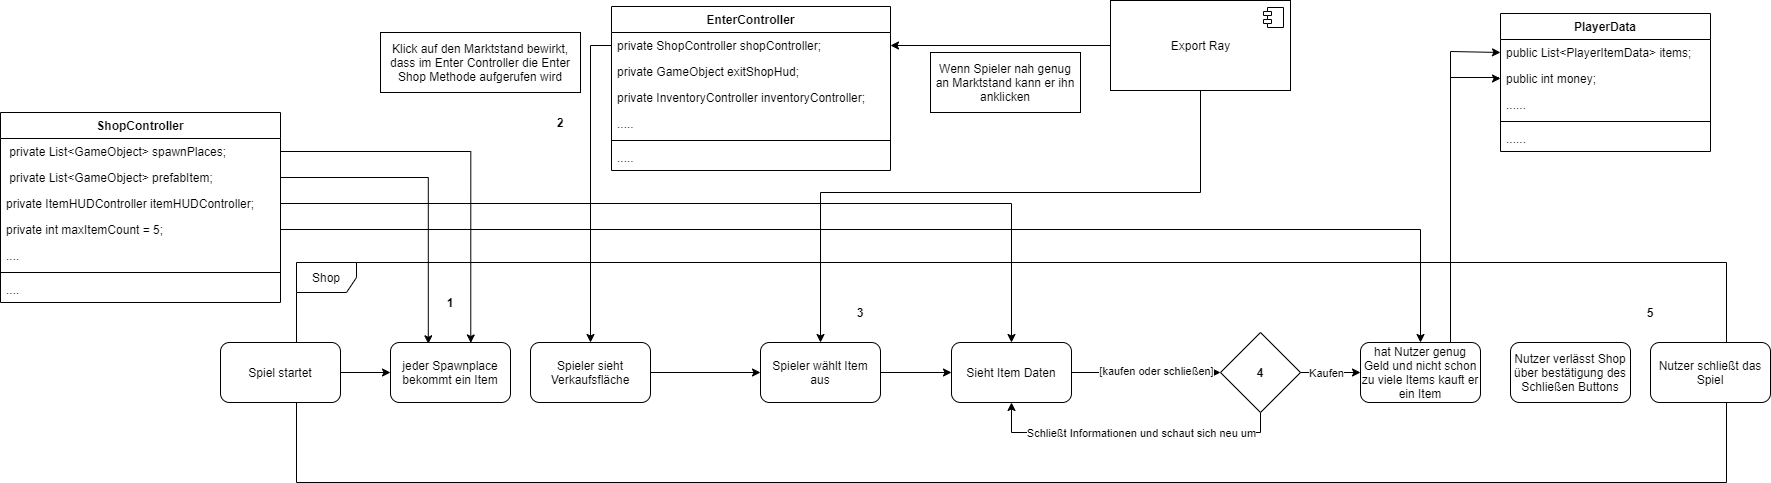

The diagram above was exported from draw.io. Its source (the exported page's mxGraphModel, read from the mxfile embedded in the PNG):
<mxGraphModel dx="1360" dy="777" grid="1" gridSize="10" guides="1" tooltips="1" connect="1" arrows="1" fold="1" page="1" pageScale="1" pageWidth="827" pageHeight="1169" math="0" shadow="0">
  <root>
    <mxCell id="0" />
    <mxCell id="1" parent="0" />
    <mxCell id="z-DNHQGVYwm18KrrVJuu-1" value="ShopController" style="swimlane;fontStyle=1;align=center;verticalAlign=top;childLayout=stackLayout;horizontal=1;startSize=26;horizontalStack=0;resizeParent=1;resizeParentMax=0;resizeLast=0;collapsible=1;marginBottom=0;" vertex="1" parent="1">
      <mxGeometry x="30" y="172" width="280" height="190" as="geometry" />
    </mxCell>
    <mxCell id="z-DNHQGVYwm18KrrVJuu-2" value=" private List&lt;GameObject&gt; spawnPlaces;" style="text;strokeColor=none;fillColor=none;align=left;verticalAlign=top;spacingLeft=4;spacingRight=4;overflow=hidden;rotatable=0;points=[[0,0.5],[1,0.5]];portConstraint=eastwest;" vertex="1" parent="z-DNHQGVYwm18KrrVJuu-1">
      <mxGeometry y="26" width="280" height="26" as="geometry" />
    </mxCell>
    <mxCell id="z-DNHQGVYwm18KrrVJuu-3" value=" private List&lt;GameObject&gt; prefabItem;" style="text;strokeColor=none;fillColor=none;align=left;verticalAlign=top;spacingLeft=4;spacingRight=4;overflow=hidden;rotatable=0;points=[[0,0.5],[1,0.5]];portConstraint=eastwest;" vertex="1" parent="z-DNHQGVYwm18KrrVJuu-1">
      <mxGeometry y="52" width="280" height="26" as="geometry" />
    </mxCell>
    <mxCell id="z-DNHQGVYwm18KrrVJuu-4" value="private ItemHUDController itemHUDController;" style="text;strokeColor=none;fillColor=none;align=left;verticalAlign=top;spacingLeft=4;spacingRight=4;overflow=hidden;rotatable=0;points=[[0,0.5],[1,0.5]];portConstraint=eastwest;" vertex="1" parent="z-DNHQGVYwm18KrrVJuu-1">
      <mxGeometry y="78" width="280" height="26" as="geometry" />
    </mxCell>
    <mxCell id="z-DNHQGVYwm18KrrVJuu-5" value="private int maxItemCount = 5;" style="text;strokeColor=none;fillColor=none;align=left;verticalAlign=top;spacingLeft=4;spacingRight=4;overflow=hidden;rotatable=0;points=[[0,0.5],[1,0.5]];portConstraint=eastwest;" vertex="1" parent="z-DNHQGVYwm18KrrVJuu-1">
      <mxGeometry y="104" width="280" height="26" as="geometry" />
    </mxCell>
    <mxCell id="z-DNHQGVYwm18KrrVJuu-6" value="...." style="text;strokeColor=none;fillColor=none;align=left;verticalAlign=top;spacingLeft=4;spacingRight=4;overflow=hidden;rotatable=0;points=[[0,0.5],[1,0.5]];portConstraint=eastwest;" vertex="1" parent="z-DNHQGVYwm18KrrVJuu-1">
      <mxGeometry y="130" width="280" height="26" as="geometry" />
    </mxCell>
    <mxCell id="z-DNHQGVYwm18KrrVJuu-7" value="" style="line;strokeWidth=1;fillColor=none;align=left;verticalAlign=middle;spacingTop=-1;spacingLeft=3;spacingRight=3;rotatable=0;labelPosition=right;points=[];portConstraint=eastwest;" vertex="1" parent="z-DNHQGVYwm18KrrVJuu-1">
      <mxGeometry y="156" width="280" height="8" as="geometry" />
    </mxCell>
    <mxCell id="z-DNHQGVYwm18KrrVJuu-8" value="...." style="text;strokeColor=none;fillColor=none;align=left;verticalAlign=top;spacingLeft=4;spacingRight=4;overflow=hidden;rotatable=0;points=[[0,0.5],[1,0.5]];portConstraint=eastwest;" vertex="1" parent="z-DNHQGVYwm18KrrVJuu-1">
      <mxGeometry y="164" width="280" height="26" as="geometry" />
    </mxCell>
    <mxCell id="z-DNHQGVYwm18KrrVJuu-9" value="EnterController" style="swimlane;fontStyle=1;align=center;verticalAlign=top;childLayout=stackLayout;horizontal=1;startSize=26;horizontalStack=0;resizeParent=1;resizeParentMax=0;resizeLast=0;collapsible=1;marginBottom=0;" vertex="1" parent="1">
      <mxGeometry x="641" y="66" width="279" height="164" as="geometry" />
    </mxCell>
    <mxCell id="z-DNHQGVYwm18KrrVJuu-10" value="private ShopController shopController;" style="text;strokeColor=none;fillColor=none;align=left;verticalAlign=top;spacingLeft=4;spacingRight=4;overflow=hidden;rotatable=0;points=[[0,0.5],[1,0.5]];portConstraint=eastwest;" vertex="1" parent="z-DNHQGVYwm18KrrVJuu-9">
      <mxGeometry y="26" width="279" height="26" as="geometry" />
    </mxCell>
    <mxCell id="z-DNHQGVYwm18KrrVJuu-11" value="private GameObject exitShopHud;" style="text;strokeColor=none;fillColor=none;align=left;verticalAlign=top;spacingLeft=4;spacingRight=4;overflow=hidden;rotatable=0;points=[[0,0.5],[1,0.5]];portConstraint=eastwest;" vertex="1" parent="z-DNHQGVYwm18KrrVJuu-9">
      <mxGeometry y="52" width="279" height="26" as="geometry" />
    </mxCell>
    <mxCell id="z-DNHQGVYwm18KrrVJuu-12" value="private InventoryController inventoryController;" style="text;strokeColor=none;fillColor=none;align=left;verticalAlign=top;spacingLeft=4;spacingRight=4;overflow=hidden;rotatable=0;points=[[0,0.5],[1,0.5]];portConstraint=eastwest;" vertex="1" parent="z-DNHQGVYwm18KrrVJuu-9">
      <mxGeometry y="78" width="279" height="26" as="geometry" />
    </mxCell>
    <mxCell id="z-DNHQGVYwm18KrrVJuu-13" value="....." style="text;strokeColor=none;fillColor=none;align=left;verticalAlign=top;spacingLeft=4;spacingRight=4;overflow=hidden;rotatable=0;points=[[0,0.5],[1,0.5]];portConstraint=eastwest;" vertex="1" parent="z-DNHQGVYwm18KrrVJuu-9">
      <mxGeometry y="104" width="279" height="26" as="geometry" />
    </mxCell>
    <mxCell id="z-DNHQGVYwm18KrrVJuu-14" value="" style="line;strokeWidth=1;fillColor=none;align=left;verticalAlign=middle;spacingTop=-1;spacingLeft=3;spacingRight=3;rotatable=0;labelPosition=right;points=[];portConstraint=eastwest;" vertex="1" parent="z-DNHQGVYwm18KrrVJuu-9">
      <mxGeometry y="130" width="279" height="8" as="geometry" />
    </mxCell>
    <mxCell id="z-DNHQGVYwm18KrrVJuu-15" value="....." style="text;strokeColor=none;fillColor=none;align=left;verticalAlign=top;spacingLeft=4;spacingRight=4;overflow=hidden;rotatable=0;points=[[0,0.5],[1,0.5]];portConstraint=eastwest;" vertex="1" parent="z-DNHQGVYwm18KrrVJuu-9">
      <mxGeometry y="138" width="279" height="26" as="geometry" />
    </mxCell>
    <mxCell id="z-DNHQGVYwm18KrrVJuu-16" style="edgeStyle=orthogonalEdgeStyle;rounded=0;orthogonalLoop=1;jettySize=auto;html=1;entryX=1;entryY=0.5;entryDx=0;entryDy=0;" edge="1" parent="1" source="z-DNHQGVYwm18KrrVJuu-18" target="z-DNHQGVYwm18KrrVJuu-10">
      <mxGeometry relative="1" as="geometry" />
    </mxCell>
    <mxCell id="z-DNHQGVYwm18KrrVJuu-17" style="edgeStyle=orthogonalEdgeStyle;rounded=0;orthogonalLoop=1;jettySize=auto;html=1;exitX=0.5;exitY=1;exitDx=0;exitDy=0;" edge="1" parent="1" source="z-DNHQGVYwm18KrrVJuu-18" target="z-DNHQGVYwm18KrrVJuu-31">
      <mxGeometry relative="1" as="geometry">
        <Array as="points">
          <mxPoint x="1230" y="252" />
          <mxPoint x="850" y="252" />
        </Array>
      </mxGeometry>
    </mxCell>
    <mxCell id="z-DNHQGVYwm18KrrVJuu-18" value="Export Ray" style="html=1;dropTarget=0;" vertex="1" parent="1">
      <mxGeometry x="1140" y="60" width="180" height="90" as="geometry" />
    </mxCell>
    <mxCell id="z-DNHQGVYwm18KrrVJuu-19" value="" style="shape=module;jettyWidth=8;jettyHeight=4;" vertex="1" parent="z-DNHQGVYwm18KrrVJuu-18">
      <mxGeometry x="1" width="20" height="20" relative="1" as="geometry">
        <mxPoint x="-27" y="7" as="offset" />
      </mxGeometry>
    </mxCell>
    <mxCell id="z-DNHQGVYwm18KrrVJuu-20" value="Shop" style="shape=umlFrame;whiteSpace=wrap;html=1;" vertex="1" parent="1">
      <mxGeometry x="326" y="322" width="1430" height="220" as="geometry" />
    </mxCell>
    <mxCell id="z-DNHQGVYwm18KrrVJuu-21" style="edgeStyle=orthogonalEdgeStyle;rounded=0;orthogonalLoop=1;jettySize=auto;html=1;" edge="1" parent="1" source="z-DNHQGVYwm18KrrVJuu-22" target="z-DNHQGVYwm18KrrVJuu-23">
      <mxGeometry relative="1" as="geometry" />
    </mxCell>
    <mxCell id="z-DNHQGVYwm18KrrVJuu-22" value="Spiel startet" style="rounded=1;whiteSpace=wrap;html=1;" vertex="1" parent="1">
      <mxGeometry x="250" y="402" width="120" height="60" as="geometry" />
    </mxCell>
    <mxCell id="z-DNHQGVYwm18KrrVJuu-23" value="jeder Spawnplace bekommt ein Item" style="rounded=1;whiteSpace=wrap;html=1;" vertex="1" parent="1">
      <mxGeometry x="420" y="402" width="120" height="60" as="geometry" />
    </mxCell>
    <mxCell id="z-DNHQGVYwm18KrrVJuu-24" style="edgeStyle=orthogonalEdgeStyle;rounded=0;orthogonalLoop=1;jettySize=auto;html=1;exitX=1;exitY=0.5;exitDx=0;exitDy=0;entryX=0.669;entryY=0.008;entryDx=0;entryDy=0;entryPerimeter=0;" edge="1" parent="1" source="z-DNHQGVYwm18KrrVJuu-2" target="z-DNHQGVYwm18KrrVJuu-23">
      <mxGeometry relative="1" as="geometry" />
    </mxCell>
    <mxCell id="z-DNHQGVYwm18KrrVJuu-25" style="edgeStyle=orthogonalEdgeStyle;rounded=0;orthogonalLoop=1;jettySize=auto;html=1;exitX=1;exitY=0.5;exitDx=0;exitDy=0;entryX=0.315;entryY=0.022;entryDx=0;entryDy=0;entryPerimeter=0;" edge="1" parent="1" source="z-DNHQGVYwm18KrrVJuu-3" target="z-DNHQGVYwm18KrrVJuu-23">
      <mxGeometry relative="1" as="geometry" />
    </mxCell>
    <mxCell id="z-DNHQGVYwm18KrrVJuu-26" style="edgeStyle=orthogonalEdgeStyle;rounded=0;orthogonalLoop=1;jettySize=auto;html=1;" edge="1" parent="1" source="z-DNHQGVYwm18KrrVJuu-27" target="z-DNHQGVYwm18KrrVJuu-31">
      <mxGeometry relative="1" as="geometry" />
    </mxCell>
    <mxCell id="z-DNHQGVYwm18KrrVJuu-27" value="Spieler sieht Verkaufsfläche" style="rounded=1;whiteSpace=wrap;html=1;" vertex="1" parent="1">
      <mxGeometry x="560" y="402" width="120" height="60" as="geometry" />
    </mxCell>
    <mxCell id="z-DNHQGVYwm18KrrVJuu-28" value="Wenn Spieler nah genug an Marktstand kann er ihn anklicken" style="rounded=0;whiteSpace=wrap;html=1;" vertex="1" parent="1">
      <mxGeometry x="960" y="112" width="150" height="60" as="geometry" />
    </mxCell>
    <mxCell id="z-DNHQGVYwm18KrrVJuu-29" value="Klick auf den Marktstand bewirkt, dass im Enter Controller die Enter Shop Methode aufgerufen wird" style="rounded=0;whiteSpace=wrap;html=1;" vertex="1" parent="1">
      <mxGeometry x="410" y="92" width="200" height="60" as="geometry" />
    </mxCell>
    <mxCell id="z-DNHQGVYwm18KrrVJuu-30" style="edgeStyle=orthogonalEdgeStyle;rounded=0;orthogonalLoop=1;jettySize=auto;html=1;" edge="1" parent="1" source="z-DNHQGVYwm18KrrVJuu-31" target="z-DNHQGVYwm18KrrVJuu-35">
      <mxGeometry relative="1" as="geometry" />
    </mxCell>
    <mxCell id="z-DNHQGVYwm18KrrVJuu-31" value="Spieler wählt Item aus" style="rounded=1;whiteSpace=wrap;html=1;" vertex="1" parent="1">
      <mxGeometry x="790" y="402" width="120" height="60" as="geometry" />
    </mxCell>
    <mxCell id="z-DNHQGVYwm18KrrVJuu-32" style="edgeStyle=orthogonalEdgeStyle;rounded=0;orthogonalLoop=1;jettySize=auto;html=1;" edge="1" parent="1" source="z-DNHQGVYwm18KrrVJuu-10" target="z-DNHQGVYwm18KrrVJuu-27">
      <mxGeometry relative="1" as="geometry" />
    </mxCell>
    <mxCell id="z-DNHQGVYwm18KrrVJuu-33" style="edgeStyle=orthogonalEdgeStyle;rounded=0;orthogonalLoop=1;jettySize=auto;html=1;" edge="1" parent="1" source="z-DNHQGVYwm18KrrVJuu-35" target="z-DNHQGVYwm18KrrVJuu-41">
      <mxGeometry relative="1" as="geometry" />
    </mxCell>
    <mxCell id="z-DNHQGVYwm18KrrVJuu-34" value="[kaufen oder schließen]" style="edgeLabel;html=1;align=center;verticalAlign=middle;resizable=0;points=[];" vertex="1" connectable="0" parent="z-DNHQGVYwm18KrrVJuu-33">
      <mxGeometry x="0.1304" y="2" relative="1" as="geometry">
        <mxPoint as="offset" />
      </mxGeometry>
    </mxCell>
    <mxCell id="z-DNHQGVYwm18KrrVJuu-35" value="Sieht Item Daten" style="rounded=1;whiteSpace=wrap;html=1;" vertex="1" parent="1">
      <mxGeometry x="981" y="402" width="120" height="60" as="geometry" />
    </mxCell>
    <mxCell id="z-DNHQGVYwm18KrrVJuu-36" style="edgeStyle=orthogonalEdgeStyle;rounded=0;orthogonalLoop=1;jettySize=auto;html=1;" edge="1" parent="1" source="z-DNHQGVYwm18KrrVJuu-4" target="z-DNHQGVYwm18KrrVJuu-35">
      <mxGeometry relative="1" as="geometry" />
    </mxCell>
    <mxCell id="z-DNHQGVYwm18KrrVJuu-37" style="edgeStyle=orthogonalEdgeStyle;rounded=0;orthogonalLoop=1;jettySize=auto;html=1;" edge="1" parent="1" source="z-DNHQGVYwm18KrrVJuu-41" target="z-DNHQGVYwm18KrrVJuu-44">
      <mxGeometry relative="1" as="geometry">
        <Array as="points">
          <mxPoint x="1350" y="432" />
          <mxPoint x="1350" y="432" />
        </Array>
      </mxGeometry>
    </mxCell>
    <mxCell id="z-DNHQGVYwm18KrrVJuu-38" value="Kaufen" style="edgeLabel;html=1;align=center;verticalAlign=middle;resizable=0;points=[];" vertex="1" connectable="0" parent="z-DNHQGVYwm18KrrVJuu-37">
      <mxGeometry x="-0.1688" relative="1" as="geometry">
        <mxPoint as="offset" />
      </mxGeometry>
    </mxCell>
    <mxCell id="z-DNHQGVYwm18KrrVJuu-39" style="edgeStyle=orthogonalEdgeStyle;rounded=0;orthogonalLoop=1;jettySize=auto;html=1;entryX=0.5;entryY=1;entryDx=0;entryDy=0;" edge="1" parent="1" source="z-DNHQGVYwm18KrrVJuu-41" target="z-DNHQGVYwm18KrrVJuu-35">
      <mxGeometry relative="1" as="geometry">
        <mxPoint x="1300" y="642" as="targetPoint" />
        <Array as="points">
          <mxPoint x="1290" y="492" />
          <mxPoint x="1041" y="492" />
        </Array>
      </mxGeometry>
    </mxCell>
    <mxCell id="z-DNHQGVYwm18KrrVJuu-40" value="Schließt Informationen und schaut sich neu um" style="edgeLabel;html=1;align=center;verticalAlign=middle;resizable=0;points=[];" vertex="1" connectable="0" parent="z-DNHQGVYwm18KrrVJuu-39">
      <mxGeometry x="0.0627" relative="1" as="geometry">
        <mxPoint x="19" as="offset" />
      </mxGeometry>
    </mxCell>
    <mxCell id="z-DNHQGVYwm18KrrVJuu-41" value="" style="rhombus;whiteSpace=wrap;html=1;" vertex="1" parent="1">
      <mxGeometry x="1250" y="392" width="80" height="80" as="geometry" />
    </mxCell>
    <mxCell id="z-DNHQGVYwm18KrrVJuu-42" style="edgeStyle=orthogonalEdgeStyle;rounded=0;orthogonalLoop=1;jettySize=auto;html=1;entryX=0;entryY=0.5;entryDx=0;entryDy=0;" edge="1" parent="1" source="z-DNHQGVYwm18KrrVJuu-44" target="z-DNHQGVYwm18KrrVJuu-49">
      <mxGeometry relative="1" as="geometry">
        <Array as="points">
          <mxPoint x="1480" y="111" />
        </Array>
      </mxGeometry>
    </mxCell>
    <mxCell id="z-DNHQGVYwm18KrrVJuu-43" style="edgeStyle=orthogonalEdgeStyle;rounded=0;orthogonalLoop=1;jettySize=auto;html=1;entryX=0;entryY=0.5;entryDx=0;entryDy=0;" edge="1" parent="1" source="z-DNHQGVYwm18KrrVJuu-44" target="z-DNHQGVYwm18KrrVJuu-50">
      <mxGeometry relative="1" as="geometry">
        <mxPoint x="1540" y="138" as="targetPoint" />
        <Array as="points">
          <mxPoint x="1480" y="137" />
          <mxPoint x="1528" y="137" />
          <mxPoint x="1528" y="138" />
        </Array>
      </mxGeometry>
    </mxCell>
    <mxCell id="z-DNHQGVYwm18KrrVJuu-44" value="hat Nutzer genug Geld und nicht schon zu viele Items kauft er ein Item" style="rounded=1;whiteSpace=wrap;html=1;" vertex="1" parent="1">
      <mxGeometry x="1390" y="402" width="120" height="60" as="geometry" />
    </mxCell>
    <mxCell id="z-DNHQGVYwm18KrrVJuu-45" style="edgeStyle=orthogonalEdgeStyle;rounded=0;orthogonalLoop=1;jettySize=auto;html=1;entryX=0.5;entryY=0;entryDx=0;entryDy=0;" edge="1" parent="1" source="z-DNHQGVYwm18KrrVJuu-5" target="z-DNHQGVYwm18KrrVJuu-44">
      <mxGeometry relative="1" as="geometry" />
    </mxCell>
    <mxCell id="z-DNHQGVYwm18KrrVJuu-46" value="Nutzer verlässt Shop über bestätigung des Schließen Buttons" style="rounded=1;whiteSpace=wrap;html=1;" vertex="1" parent="1">
      <mxGeometry x="1540" y="402" width="120" height="60" as="geometry" />
    </mxCell>
    <mxCell id="z-DNHQGVYwm18KrrVJuu-47" value="Nutzer schließt das Spiel" style="rounded=1;whiteSpace=wrap;html=1;" vertex="1" parent="1">
      <mxGeometry x="1680" y="402" width="120" height="60" as="geometry" />
    </mxCell>
    <mxCell id="z-DNHQGVYwm18KrrVJuu-48" value="PlayerData" style="swimlane;fontStyle=1;align=center;verticalAlign=top;childLayout=stackLayout;horizontal=1;startSize=26;horizontalStack=0;resizeParent=1;resizeParentMax=0;resizeLast=0;collapsible=1;marginBottom=0;" vertex="1" parent="1">
      <mxGeometry x="1530" y="73" width="210" height="138" as="geometry" />
    </mxCell>
    <mxCell id="z-DNHQGVYwm18KrrVJuu-49" value="public List&lt;PlayerItemData&gt; items;" style="text;strokeColor=none;fillColor=none;align=left;verticalAlign=top;spacingLeft=4;spacingRight=4;overflow=hidden;rotatable=0;points=[[0,0.5],[1,0.5]];portConstraint=eastwest;" vertex="1" parent="z-DNHQGVYwm18KrrVJuu-48">
      <mxGeometry y="26" width="210" height="26" as="geometry" />
    </mxCell>
    <mxCell id="z-DNHQGVYwm18KrrVJuu-50" value="public int money;" style="text;strokeColor=none;fillColor=none;align=left;verticalAlign=top;spacingLeft=4;spacingRight=4;overflow=hidden;rotatable=0;points=[[0,0.5],[1,0.5]];portConstraint=eastwest;" vertex="1" parent="z-DNHQGVYwm18KrrVJuu-48">
      <mxGeometry y="52" width="210" height="26" as="geometry" />
    </mxCell>
    <mxCell id="z-DNHQGVYwm18KrrVJuu-51" value="......" style="text;strokeColor=none;fillColor=none;align=left;verticalAlign=top;spacingLeft=4;spacingRight=4;overflow=hidden;rotatable=0;points=[[0,0.5],[1,0.5]];portConstraint=eastwest;" vertex="1" parent="z-DNHQGVYwm18KrrVJuu-48">
      <mxGeometry y="78" width="210" height="26" as="geometry" />
    </mxCell>
    <mxCell id="z-DNHQGVYwm18KrrVJuu-52" value="" style="line;strokeWidth=1;fillColor=none;align=left;verticalAlign=middle;spacingTop=-1;spacingLeft=3;spacingRight=3;rotatable=0;labelPosition=right;points=[];portConstraint=eastwest;" vertex="1" parent="z-DNHQGVYwm18KrrVJuu-48">
      <mxGeometry y="104" width="210" height="8" as="geometry" />
    </mxCell>
    <mxCell id="z-DNHQGVYwm18KrrVJuu-53" value="......" style="text;strokeColor=none;fillColor=none;align=left;verticalAlign=top;spacingLeft=4;spacingRight=4;overflow=hidden;rotatable=0;points=[[0,0.5],[1,0.5]];portConstraint=eastwest;" vertex="1" parent="z-DNHQGVYwm18KrrVJuu-48">
      <mxGeometry y="112" width="210" height="26" as="geometry" />
    </mxCell>
    <mxCell id="z-DNHQGVYwm18KrrVJuu-54" value="&lt;b&gt;1&lt;/b&gt;" style="text;html=1;strokeColor=none;fillColor=none;align=center;verticalAlign=middle;whiteSpace=wrap;rounded=0;sketch=0;" vertex="1" parent="1">
      <mxGeometry x="460" y="352" width="40" height="20" as="geometry" />
    </mxCell>
    <mxCell id="z-DNHQGVYwm18KrrVJuu-55" value="&lt;b&gt;2&lt;/b&gt;" style="text;html=1;strokeColor=none;fillColor=none;align=center;verticalAlign=middle;whiteSpace=wrap;rounded=0;sketch=0;" vertex="1" parent="1">
      <mxGeometry x="570" y="172" width="40" height="20" as="geometry" />
    </mxCell>
    <mxCell id="z-DNHQGVYwm18KrrVJuu-56" value="&lt;b&gt;3&lt;/b&gt;" style="text;html=1;strokeColor=none;fillColor=none;align=center;verticalAlign=middle;whiteSpace=wrap;rounded=0;sketch=0;" vertex="1" parent="1">
      <mxGeometry x="870" y="362" width="40" height="20" as="geometry" />
    </mxCell>
    <mxCell id="z-DNHQGVYwm18KrrVJuu-57" value="&lt;b&gt;4&lt;/b&gt;" style="text;html=1;strokeColor=none;fillColor=none;align=center;verticalAlign=middle;whiteSpace=wrap;rounded=0;sketch=0;" vertex="1" parent="1">
      <mxGeometry x="1270" y="422" width="40" height="20" as="geometry" />
    </mxCell>
    <mxCell id="z-DNHQGVYwm18KrrVJuu-58" value="&lt;b&gt;5&lt;/b&gt;" style="text;html=1;strokeColor=none;fillColor=none;align=center;verticalAlign=middle;whiteSpace=wrap;rounded=0;sketch=0;" vertex="1" parent="1">
      <mxGeometry x="1660" y="362" width="40" height="20" as="geometry" />
    </mxCell>
  </root>
</mxGraphModel>